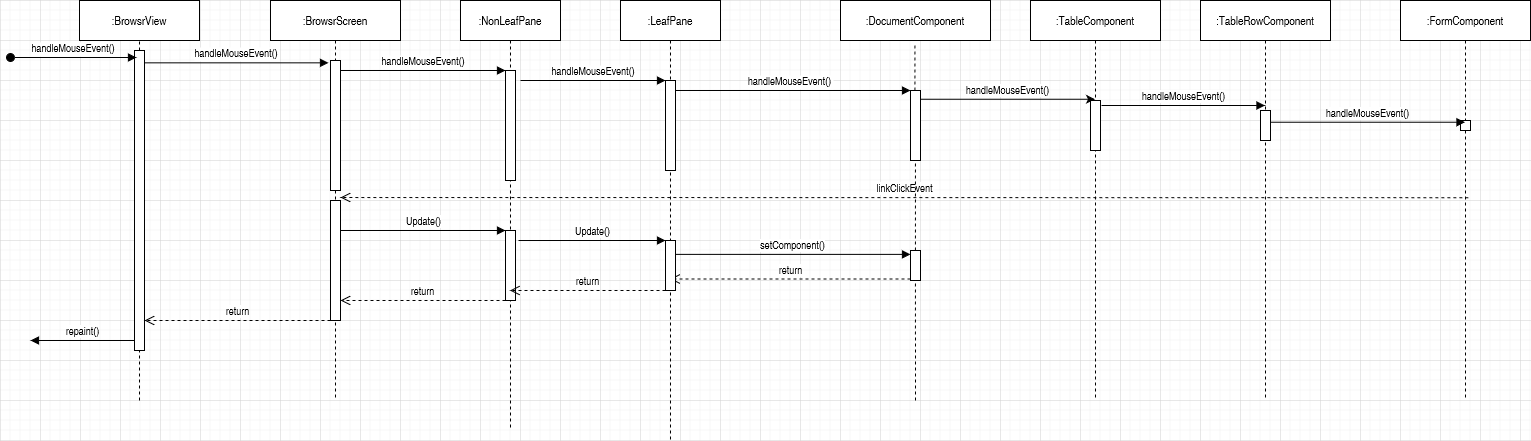

The diagram above was exported from draw.io. Its source (the exported page's mxGraphModel, read from the mxfile embedded in the PNG):
<mxGraphModel dx="1888" dy="689" grid="1" gridSize="10" guides="1" tooltips="1" connect="1" arrows="1" fold="1" page="1" pageScale="1" pageWidth="850" pageHeight="1100" math="0" shadow="0">
  <root>
    <mxCell id="0" />
    <mxCell id="1" parent="0" />
    <mxCell id="NFKft_IGcZNN0V376jzr-1" value="" style="points=[];perimeter=orthogonalPerimeter;rounded=0;shadow=0;strokeWidth=1;" parent="1" vertex="1">
      <mxGeometry x="-426" y="130" width="10" height="300" as="geometry" />
    </mxCell>
    <mxCell id="NFKft_IGcZNN0V376jzr-2" value="handleMouseEvent()" style="verticalAlign=bottom;startArrow=oval;endArrow=block;startSize=8;shadow=0;strokeWidth=1;" parent="1" edge="1">
      <mxGeometry relative="1" as="geometry">
        <mxPoint x="-550" y="137" as="sourcePoint" />
        <mxPoint x="-424" y="137" as="targetPoint" />
      </mxGeometry>
    </mxCell>
    <mxCell id="NFKft_IGcZNN0V376jzr-4" value="" style="points=[];perimeter=orthogonalPerimeter;rounded=0;shadow=0;strokeWidth=1;" parent="1" vertex="1">
      <mxGeometry x="350" y="170" width="10" height="70" as="geometry" />
    </mxCell>
    <mxCell id="NFKft_IGcZNN0V376jzr-6" value="handleMouseEvent()" style="verticalAlign=bottom;endArrow=block;shadow=0;strokeWidth=1;entryX=-0.2;entryY=0.018;entryDx=0;entryDy=0;entryPerimeter=0;" parent="1" source="NFKft_IGcZNN0V376jzr-1" edge="1" target="NFKft_IGcZNN0V376jzr-65">
      <mxGeometry relative="1" as="geometry">
        <mxPoint x="-75" y="160" as="sourcePoint" />
        <mxPoint x="-230" y="160" as="targetPoint" />
      </mxGeometry>
    </mxCell>
    <mxCell id="NFKft_IGcZNN0V376jzr-7" value=":TableComponent" style="shape=umlLifeline;perimeter=lifelinePerimeter;container=1;collapsible=0;recursiveResize=0;rounded=0;shadow=0;strokeWidth=1;" parent="1" vertex="1">
      <mxGeometry x="470" y="80" width="130" height="400" as="geometry" />
    </mxCell>
    <mxCell id="NFKft_IGcZNN0V376jzr-8" value="" style="points=[];perimeter=orthogonalPerimeter;rounded=0;shadow=0;strokeWidth=1;" parent="NFKft_IGcZNN0V376jzr-7" vertex="1">
      <mxGeometry x="60" y="100" width="10" height="50" as="geometry" />
    </mxCell>
    <mxCell id="NFKft_IGcZNN0V376jzr-9" value="handleMouseEvent()" style="endArrow=classic;html=1;exitX=1;exitY=0.125;exitDx=0;exitDy=0;exitPerimeter=0;labelPosition=center;verticalLabelPosition=top;align=center;verticalAlign=bottom;" parent="1" source="NFKft_IGcZNN0V376jzr-4" target="NFKft_IGcZNN0V376jzr-7" edge="1">
      <mxGeometry width="50" height="50" relative="1" as="geometry">
        <mxPoint x="400" y="340" as="sourcePoint" />
        <mxPoint x="450" y="290" as="targetPoint" />
      </mxGeometry>
    </mxCell>
    <mxCell id="NFKft_IGcZNN0V376jzr-10" value=":TableRowComponent" style="shape=umlLifeline;perimeter=lifelinePerimeter;container=1;collapsible=0;recursiveResize=0;rounded=0;shadow=0;strokeWidth=1;" parent="1" vertex="1">
      <mxGeometry x="640" y="80" width="130" height="400" as="geometry" />
    </mxCell>
    <mxCell id="NFKft_IGcZNN0V376jzr-11" value="" style="points=[];perimeter=orthogonalPerimeter;rounded=0;shadow=0;strokeWidth=1;" parent="NFKft_IGcZNN0V376jzr-10" vertex="1">
      <mxGeometry x="60" y="110" width="10" height="30" as="geometry" />
    </mxCell>
    <mxCell id="NFKft_IGcZNN0V376jzr-12" value=":FormComponent" style="shape=umlLifeline;perimeter=lifelinePerimeter;container=1;collapsible=0;recursiveResize=0;rounded=0;shadow=0;strokeWidth=1;" parent="1" vertex="1">
      <mxGeometry x="840" y="80" width="130" height="400" as="geometry" />
    </mxCell>
    <mxCell id="NFKft_IGcZNN0V376jzr-13" value="" style="points=[];perimeter=orthogonalPerimeter;rounded=0;shadow=0;strokeWidth=1;" parent="NFKft_IGcZNN0V376jzr-12" vertex="1">
      <mxGeometry x="60" y="120" width="10" height="10" as="geometry" />
    </mxCell>
    <mxCell id="NFKft_IGcZNN0V376jzr-14" value="handleMouseEvent()" style="html=1;verticalAlign=bottom;endArrow=block;" parent="1" target="NFKft_IGcZNN0V376jzr-10" edge="1">
      <mxGeometry width="80" relative="1" as="geometry">
        <mxPoint x="541" y="185" as="sourcePoint" />
        <mxPoint x="630" y="240" as="targetPoint" />
      </mxGeometry>
    </mxCell>
    <mxCell id="NFKft_IGcZNN0V376jzr-15" value="handleMouseEvent()" style="html=1;verticalAlign=bottom;endArrow=block;exitX=1.018;exitY=0.391;exitDx=0;exitDy=0;exitPerimeter=0;" parent="1" source="NFKft_IGcZNN0V376jzr-11" target="NFKft_IGcZNN0V376jzr-12" edge="1">
      <mxGeometry width="80" relative="1" as="geometry">
        <mxPoint x="780" y="220" as="sourcePoint" />
        <mxPoint x="820" y="190" as="targetPoint" />
      </mxGeometry>
    </mxCell>
    <mxCell id="NFKft_IGcZNN0V376jzr-16" value="linkClickEvent" style="html=1;verticalAlign=bottom;endArrow=open;dashed=1;endSize=8;exitX=0.522;exitY=0.493;exitDx=0;exitDy=0;exitPerimeter=0;" parent="1" source="NFKft_IGcZNN0V376jzr-12" edge="1">
      <mxGeometry relative="1" as="geometry">
        <mxPoint x="907.8600000000001" y="264.46000000000004" as="sourcePoint" />
        <mxPoint x="-220" y="277" as="targetPoint" />
      </mxGeometry>
    </mxCell>
    <mxCell id="NFKft_IGcZNN0V376jzr-60" value="&lt;div&gt;:BrowsrView&lt;/div&gt;" style="rounded=0;whiteSpace=wrap;html=1;" parent="1" vertex="1">
      <mxGeometry x="-481" y="80" width="120" height="40" as="geometry" />
    </mxCell>
    <mxCell id="NFKft_IGcZNN0V376jzr-61" value="" style="endArrow=none;dashed=1;html=1;entryX=0.5;entryY=1;entryDx=0;entryDy=0;" parent="1" target="NFKft_IGcZNN0V376jzr-60" edge="1">
      <mxGeometry width="50" height="50" relative="1" as="geometry">
        <mxPoint x="-421" y="130" as="sourcePoint" />
        <mxPoint x="-111" y="260" as="targetPoint" />
      </mxGeometry>
    </mxCell>
    <mxCell id="NFKft_IGcZNN0V376jzr-62" value=":DocumentComponent" style="rounded=0;whiteSpace=wrap;html=1;" parent="1" vertex="1">
      <mxGeometry x="280" y="80" width="150" height="40" as="geometry" />
    </mxCell>
    <mxCell id="NFKft_IGcZNN0V376jzr-63" value="" style="endArrow=none;dashed=1;html=1;entryX=0.5;entryY=1;entryDx=0;entryDy=0;" parent="1" edge="1" source="NFKft_IGcZNN0V376jzr-4">
      <mxGeometry width="50" height="50" relative="1" as="geometry">
        <mxPoint x="354" y="161" as="sourcePoint" />
        <mxPoint x="354.40999999999997" y="122" as="targetPoint" />
      </mxGeometry>
    </mxCell>
    <mxCell id="NFKft_IGcZNN0V376jzr-64" value=":BrowsrScreen" style="shape=umlLifeline;perimeter=lifelinePerimeter;container=1;collapsible=0;recursiveResize=0;rounded=0;shadow=0;strokeWidth=1;" parent="1" vertex="1">
      <mxGeometry x="-290" y="80" width="130" height="400" as="geometry" />
    </mxCell>
    <mxCell id="NFKft_IGcZNN0V376jzr-65" value="" style="points=[];perimeter=orthogonalPerimeter;rounded=0;shadow=0;strokeWidth=1;" parent="NFKft_IGcZNN0V376jzr-64" vertex="1">
      <mxGeometry x="60" y="60" width="10" height="130" as="geometry" />
    </mxCell>
    <mxCell id="NFKft_IGcZNN0V376jzr-82" value="" style="html=1;points=[];perimeter=orthogonalPerimeter;" parent="NFKft_IGcZNN0V376jzr-64" vertex="1">
      <mxGeometry x="60" y="200" width="10" height="120" as="geometry" />
    </mxCell>
    <mxCell id="FTipQsuluJWlZVX6lNk6-2" value="" style="endArrow=none;dashed=1;html=1;entryX=0.488;entryY=1.001;entryDx=0;entryDy=0;entryPerimeter=0;startArrow=none;" parent="1" source="vWgNi3ecB5m_JKv_0dIx-2" target="NFKft_IGcZNN0V376jzr-4" edge="1">
      <mxGeometry width="50" height="50" relative="1" as="geometry">
        <mxPoint x="355" y="490" as="sourcePoint" />
        <mxPoint x="280" y="640" as="targetPoint" />
      </mxGeometry>
    </mxCell>
    <mxCell id="FTipQsuluJWlZVX6lNk6-17" value="handleMouseEvent()" style="verticalAlign=bottom;endArrow=block;entryX=0;entryY=0;shadow=0;strokeWidth=1;entryDx=0;entryDy=0;entryPerimeter=0;" parent="1" target="NFKft_IGcZNN0V376jzr-4" edge="1" source="So4Xtp_VqSBtl5zWNzfZ-2">
      <mxGeometry relative="1" as="geometry">
        <mxPoint x="130" y="170.00000000000003" as="sourcePoint" />
        <mxPoint x="315.59000000000015" y="170.00000000000003" as="targetPoint" />
      </mxGeometry>
    </mxCell>
    <mxCell id="vWgNi3ecB5m_JKv_0dIx-1" value="setComponent()" style="html=1;verticalAlign=bottom;endArrow=block;exitX=0.54;exitY=0.577;exitDx=0;exitDy=0;exitPerimeter=0;" parent="1" target="vWgNi3ecB5m_JKv_0dIx-2" edge="1" source="So4Xtp_VqSBtl5zWNzfZ-2">
      <mxGeometry width="80" relative="1" as="geometry">
        <mxPoint x="130" y="334.5" as="sourcePoint" />
        <mxPoint x="210" y="334.5" as="targetPoint" />
      </mxGeometry>
    </mxCell>
    <mxCell id="vWgNi3ecB5m_JKv_0dIx-2" value="" style="html=1;points=[];perimeter=orthogonalPerimeter;" parent="1" vertex="1">
      <mxGeometry x="350" y="330" width="10" height="30" as="geometry" />
    </mxCell>
    <mxCell id="vWgNi3ecB5m_JKv_0dIx-3" value="" style="endArrow=none;dashed=1;html=1;entryX=0.488;entryY=1.001;entryDx=0;entryDy=0;entryPerimeter=0;" parent="1" target="vWgNi3ecB5m_JKv_0dIx-2" edge="1">
      <mxGeometry width="50" height="50" relative="1" as="geometry">
        <mxPoint x="355" y="480" as="sourcePoint" />
        <mxPoint x="354.8800000000001" y="250.09000000000003" as="targetPoint" />
      </mxGeometry>
    </mxCell>
    <mxCell id="vWgNi3ecB5m_JKv_0dIx-4" value="return" style="html=1;verticalAlign=bottom;endArrow=open;dashed=1;endSize=8;exitX=0;exitY=0.95;exitDx=0;exitDy=0;exitPerimeter=0;" parent="1" target="So4Xtp_VqSBtl5zWNzfZ-2" edge="1" source="vWgNi3ecB5m_JKv_0dIx-2">
      <mxGeometry relative="1" as="geometry">
        <mxPoint x="360" y="370" as="sourcePoint" />
        <mxPoint x="117" y="361" as="targetPoint" />
      </mxGeometry>
    </mxCell>
    <mxCell id="vWgNi3ecB5m_JKv_0dIx-5" value="return" style="html=1;verticalAlign=bottom;endArrow=open;dashed=1;endSize=8;" parent="1" target="NFKft_IGcZNN0V376jzr-1" edge="1">
      <mxGeometry relative="1" as="geometry">
        <mxPoint x="-230" y="400" as="sourcePoint" />
        <mxPoint x="-400" y="400" as="targetPoint" />
      </mxGeometry>
    </mxCell>
    <mxCell id="vWgNi3ecB5m_JKv_0dIx-6" value="repaint()" style="html=1;verticalAlign=bottom;endArrow=block;" parent="1" source="NFKft_IGcZNN0V376jzr-1" edge="1">
      <mxGeometry width="80" relative="1" as="geometry">
        <mxPoint x="-580" y="470" as="sourcePoint" />
        <mxPoint x="-530" y="420" as="targetPoint" />
      </mxGeometry>
    </mxCell>
    <mxCell id="vWgNi3ecB5m_JKv_0dIx-7" value="" style="endArrow=none;dashed=1;html=1;" parent="1" target="NFKft_IGcZNN0V376jzr-1" edge="1">
      <mxGeometry width="50" height="50" relative="1" as="geometry">
        <mxPoint x="-421" y="480" as="sourcePoint" />
        <mxPoint x="-396" y="460" as="targetPoint" />
      </mxGeometry>
    </mxCell>
    <mxCell id="So4Xtp_VqSBtl5zWNzfZ-1" value=":NonLeafPane" style="shape=umlLifeline;perimeter=lifelinePerimeter;whiteSpace=wrap;html=1;container=1;collapsible=0;recursiveResize=0;outlineConnect=0;" vertex="1" parent="1">
      <mxGeometry x="-100" y="80" width="100" height="430" as="geometry" />
    </mxCell>
    <mxCell id="So4Xtp_VqSBtl5zWNzfZ-2" value=":LeafPane" style="shape=umlLifeline;perimeter=lifelinePerimeter;whiteSpace=wrap;html=1;container=1;collapsible=0;recursiveResize=0;outlineConnect=0;" vertex="1" parent="1">
      <mxGeometry x="60" y="80" width="100" height="440" as="geometry" />
    </mxCell>
    <mxCell id="So4Xtp_VqSBtl5zWNzfZ-3" value="" style="html=1;points=[];perimeter=orthogonalPerimeter;" vertex="1" parent="1">
      <mxGeometry x="105" y="160" width="10" height="90" as="geometry" />
    </mxCell>
    <mxCell id="So4Xtp_VqSBtl5zWNzfZ-4" value="" style="html=1;points=[];perimeter=orthogonalPerimeter;" vertex="1" parent="1">
      <mxGeometry x="-55" y="150" width="10" height="110" as="geometry" />
    </mxCell>
    <mxCell id="So4Xtp_VqSBtl5zWNzfZ-5" value="" style="html=1;points=[];perimeter=orthogonalPerimeter;" vertex="1" parent="1">
      <mxGeometry x="-55" y="310" width="10" height="70" as="geometry" />
    </mxCell>
    <mxCell id="So4Xtp_VqSBtl5zWNzfZ-6" value="" style="html=1;points=[];perimeter=orthogonalPerimeter;" vertex="1" parent="1">
      <mxGeometry x="105" y="320" width="10" height="50" as="geometry" />
    </mxCell>
    <mxCell id="So4Xtp_VqSBtl5zWNzfZ-8" value="handleMouseEvent()" style="verticalAlign=bottom;endArrow=block;shadow=0;strokeWidth=1;entryX=-0.2;entryY=0.018;entryDx=0;entryDy=0;entryPerimeter=0;" edge="1" parent="1">
      <mxGeometry relative="1" as="geometry">
        <mxPoint x="-220" y="150" as="sourcePoint" />
        <mxPoint x="-55" y="150.00000000000003" as="targetPoint" />
      </mxGeometry>
    </mxCell>
    <mxCell id="So4Xtp_VqSBtl5zWNzfZ-9" value="handleMouseEvent()" style="verticalAlign=bottom;endArrow=block;shadow=0;strokeWidth=1;entryX=-0.2;entryY=0.018;entryDx=0;entryDy=0;entryPerimeter=0;" edge="1" parent="1">
      <mxGeometry relative="1" as="geometry">
        <mxPoint x="-40" y="160" as="sourcePoint" />
        <mxPoint x="105" y="160" as="targetPoint" />
      </mxGeometry>
    </mxCell>
    <mxCell id="So4Xtp_VqSBtl5zWNzfZ-10" value="Update()" style="html=1;verticalAlign=bottom;endArrow=block;exitX=1.3;exitY=0.143;exitDx=0;exitDy=0;exitPerimeter=0;" edge="1" parent="1" source="So4Xtp_VqSBtl5zWNzfZ-5">
      <mxGeometry width="80" relative="1" as="geometry">
        <mxPoint x="-40" y="320" as="sourcePoint" />
        <mxPoint x="105" y="320" as="targetPoint" />
      </mxGeometry>
    </mxCell>
    <mxCell id="So4Xtp_VqSBtl5zWNzfZ-11" value="Update()" style="html=1;verticalAlign=bottom;endArrow=block;exitX=1;exitY=0.25;exitDx=0;exitDy=0;exitPerimeter=0;" edge="1" parent="1" source="NFKft_IGcZNN0V376jzr-82">
      <mxGeometry width="80" relative="1" as="geometry">
        <mxPoint x="-210.5" y="310" as="sourcePoint" />
        <mxPoint x="-55" y="310" as="targetPoint" />
      </mxGeometry>
    </mxCell>
    <mxCell id="So4Xtp_VqSBtl5zWNzfZ-12" value="return" style="html=1;verticalAlign=bottom;endArrow=open;dashed=1;endSize=8;" edge="1" parent="1" target="So4Xtp_VqSBtl5zWNzfZ-1">
      <mxGeometry relative="1" as="geometry">
        <mxPoint x="105" y="370" as="sourcePoint" />
        <mxPoint x="25" y="370" as="targetPoint" />
      </mxGeometry>
    </mxCell>
    <mxCell id="So4Xtp_VqSBtl5zWNzfZ-13" value="return" style="html=1;verticalAlign=bottom;endArrow=open;dashed=1;endSize=8;entryX=1;entryY=0.833;entryDx=0;entryDy=0;entryPerimeter=0;" edge="1" parent="1" target="NFKft_IGcZNN0V376jzr-82">
      <mxGeometry relative="1" as="geometry">
        <mxPoint x="-55" y="380" as="sourcePoint" />
        <mxPoint x="-210.5" y="380" as="targetPoint" />
      </mxGeometry>
    </mxCell>
  </root>
</mxGraphModel>